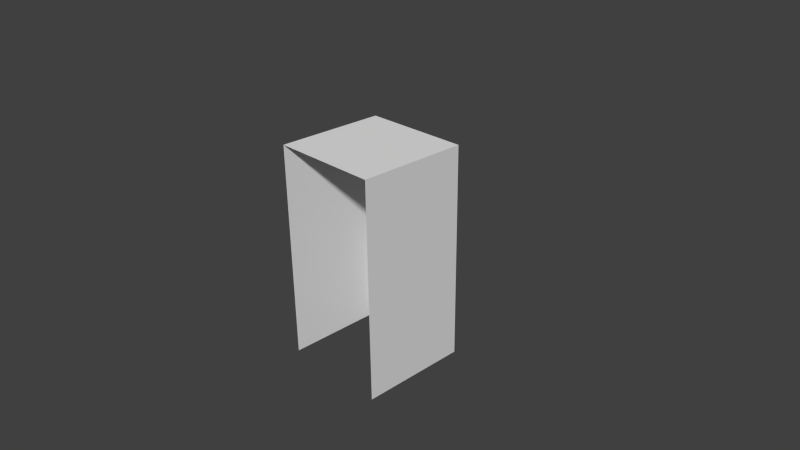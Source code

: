 # Source: floor4.blend  (saved by Blender 2.79.0; exported with 4.5.12 LTS)
import bpy
from mathutils import Matrix  # noqa: F401  (used for matrix-valued properties, if any)

bpy.ops.wm.read_factory_settings(use_empty=True)
scene = bpy.context.scene
scene.name = 'Scene'

# ---- collections
col_collection_1 = bpy.data.collections.new('Collection 1'); scene.collection.children.link(col_collection_1)

# ---- materials (node trees are filled in below, after node groups)
mat_pasto = bpy.data.materials.new('pasto')
mat_pasto.alpha_threshold = 0.0
mat_pasto.use_transparent_shadow = False
mat_pasto.roughness = 0.5
mat_pasto.line_color = (0.0, 0.0, 0.0, 1.0)
mat_tierra = bpy.data.materials.new('tierra')
mat_tierra.alpha_threshold = 0.0
mat_tierra.use_transparent_shadow = False
mat_tierra.preview_render_type = 'FLAT'
mat_tierra.roughness = 0.5
mat_tierra.line_color = (0.0, 0.0, 0.0, 1.0)

# ---- material node trees

# ---- world
world_world = bpy.data.worlds.new('World'); scene.world = world_world
world_world.color = (0.05088, 0.05088, 0.05088)
world_world.use_sun_shadow = False
world_world.sun_shadow_jitter_overblur = 0.0
world_world.cycles.sampling_method = 'NONE'
world_world.cycles.sample_map_resolution = 256

# ---- cameras
cam_camera = bpy.data.cameras.new('Camera')
cam_camera.clip_end = 100.0
cam_camera.lens = 35.0
cam_camera.sensor_width = 32.0
cam_camera.sensor_height = 18.0
cam_camera.ortho_scale = 7.314
cam_camera.dof.focus_distance = 0.0
cam_camera.dof.aperture_fstop = 128.0

# ---- meshes
me_cube = bpy.data.meshes.new('Cube')
me_cube.from_pydata([(1.0, 1.0, -1.0), (1.0, -1.0, -1.0), (-1.0, -1.0, -1.0), (-1.0, 1.0, -1.0), (1.0, 1.0, 1.0), (1.0, -1.0, 1.0), (-1.0, -1.0, 1.0), (-1.0, 1.0, 1.0)], [], [(4, 7, 6, 5), (0, 4, 5, 1), (2, 6, 7, 3), (4, 0, 3, 7)])
me_cube.polygons.foreach_set('material_index', [0, 1, 1, 1])
_uv = me_cube.uv_layers.new(name='UVMap')
_uv.uv.foreach_set('vector', [-0.08603, 0.4184, 0.5827, 0.4184, 0.5827, 1.086, -0.08603, 1.086, 0.5425, 0.0, 0.5425, 1.0, -1.192e-07, 1.0, 0.0, -1.192e-07, 0.5425, 0.0, 0.5425, 1.0, -1.192e-07, 1.0, 0.0, -1.192e-07, -5.96e-08, 1.0, 0.0, -5.96e-08, 0.5425, 0.0, 0.5425, 1.0])
me_cube.materials.append(mat_pasto)
me_cube.materials.append(mat_tierra)
me_cube.use_remesh_preserve_volume = False
me_cube.use_remesh_preserve_attributes = False
me_cube.use_mirror_vertex_groups = False
me_cube.update()

# ---- objects
ob_cube = bpy.data.objects.new('Cube', me_cube)
ob_camera = bpy.data.objects.new('Camera', cam_camera)

# ---- transforms, parenting, visibility, modifiers, constraints
ob_cube.location = (0.0, 0.0, 0.0)
ob_cube.scale = (0.75, 0.75, 1.5)
ob_cube.lock_rotations_4d = False
ob_cube.empty_display_type = 'ARROWS'
ob_cube.lineart.crease_threshold = 0.0
ob_camera.location = (7.481, -6.508, 5.344)
ob_camera.rotation_euler = (1.109, 0.01082, 0.8149)
ob_camera.lock_rotations_4d = False
ob_camera.empty_display_type = 'ARROWS'
ob_camera.color = (0.0, 0.0, 0.0, 0.0)
ob_camera.display_type = 'WIRE'
ob_camera.lineart.crease_threshold = 0.0

# ---- collection membership
col_collection_1.objects.link(ob_cube)
col_collection_1.objects.link(ob_camera)

# ---- scene / render settings (as saved in the file)
scene.camera = ob_camera
scene.frame_start = 1; scene.frame_end = 250; scene.frame_set(223)
scene.render.engine = 'BLENDER_EEVEE_NEXT'
scene.render.image_settings.color_mode = 'RGB'
scene.render.image_settings.compression = 90
scene.render.resolution_percentage = 50
scene.render.dither_intensity = 0.0
scene.cycles.use_denoising = False
scene.cycles.samples = 10
scene.cycles.sampling_pattern = 'TABULATED_SOBOL'
scene.cycles.light_sampling_threshold = 0.0
scene.cycles.use_adaptive_sampling = False
scene.cycles.use_light_tree = False
scene.cycles.blur_glossy = 0.0
scene.cycles.volume_bounces = 1
scene.cycles.pixel_filter_type = 'GAUSSIAN'
scene.cycles.sample_clamp_indirect = 0.0
scene.view_settings.view_transform = 'Standard'
bpy.context.view_layer.update()

# ---- added for rendering (the .blend has no usable light): sun
light_auto_sun = bpy.data.lights.new('AutoSun', 'SUN')
light_auto_sun.energy = 3.0
light_auto_sun.angle = 0.0523599
ob_auto_sun = bpy.data.objects.new('AutoSun', light_auto_sun)
scene.collection.objects.link(ob_auto_sun)
ob_auto_sun.rotation_euler = (0.872665, 0.174533, 0.523599)
bpy.context.view_layer.update()

